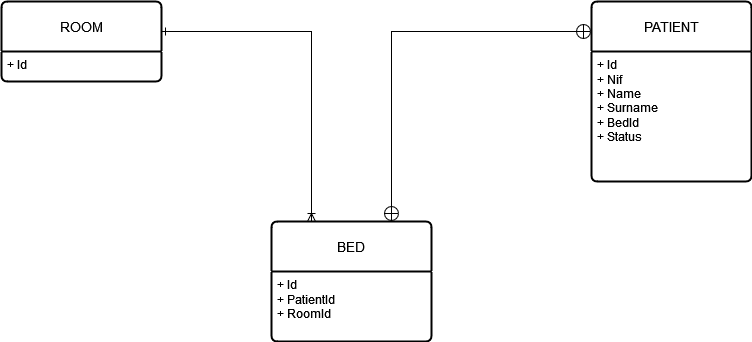

The diagram above was exported from draw.io. Its source (the exported page's mxGraphModel, read from the mxfile embedded in the PNG):
<mxGraphModel dx="1723" dy="643" grid="1" gridSize="10" guides="1" tooltips="1" connect="1" arrows="1" fold="1" page="1" pageScale="1" pageWidth="827" pageHeight="1169" math="0" shadow="0">
  <root>
    <mxCell id="0" />
    <mxCell id="1" parent="0" />
    <mxCell id="srd5C8FEI46NBlYUB8_U-1" value="BED" style="swimlane;childLayout=stackLayout;horizontal=1;startSize=50;horizontalStack=0;rounded=1;fontSize=14;fontStyle=0;strokeWidth=2;resizeParent=0;resizeLast=1;shadow=0;dashed=0;align=center;arcSize=4;whiteSpace=wrap;html=1;fillColor=default;" parent="1" vertex="1">
      <mxGeometry x="300" y="320" width="160" height="120" as="geometry" />
    </mxCell>
    <mxCell id="srd5C8FEI46NBlYUB8_U-2" value="&lt;div&gt;+ Id&lt;br&gt;&lt;/div&gt;&lt;div&gt;+ PatientId&lt;/div&gt;&lt;div&gt;+ RoomId&lt;br&gt;&lt;/div&gt;" style="align=left;strokeColor=none;fillColor=none;spacingLeft=4;fontSize=12;verticalAlign=top;resizable=0;rotatable=0;part=1;html=1;" parent="srd5C8FEI46NBlYUB8_U-1" vertex="1">
      <mxGeometry y="50" width="160" height="70" as="geometry" />
    </mxCell>
    <mxCell id="srd5C8FEI46NBlYUB8_U-12" style="edgeStyle=orthogonalEdgeStyle;rounded=0;orthogonalLoop=1;jettySize=auto;html=1;entryX=0.25;entryY=0;entryDx=0;entryDy=0;endArrow=ERoneToMany;endFill=0;startArrow=ERone;startFill=0;" parent="1" source="srd5C8FEI46NBlYUB8_U-4" target="srd5C8FEI46NBlYUB8_U-1" edge="1">
      <mxGeometry relative="1" as="geometry">
        <Array as="points">
          <mxPoint x="340" y="130" />
        </Array>
      </mxGeometry>
    </mxCell>
    <mxCell id="srd5C8FEI46NBlYUB8_U-4" value="ROOM" style="swimlane;childLayout=stackLayout;horizontal=1;startSize=50;horizontalStack=0;rounded=1;fontSize=14;fontStyle=0;strokeWidth=2;resizeParent=0;resizeLast=1;shadow=0;dashed=0;align=center;arcSize=4;whiteSpace=wrap;html=1;" parent="1" vertex="1">
      <mxGeometry x="30" y="100" width="160" height="80" as="geometry" />
    </mxCell>
    <mxCell id="srd5C8FEI46NBlYUB8_U-5" value="+ Id" style="align=left;strokeColor=none;fillColor=none;spacingLeft=4;fontSize=12;verticalAlign=top;resizable=0;rotatable=0;part=1;html=1;" parent="srd5C8FEI46NBlYUB8_U-4" vertex="1">
      <mxGeometry y="50" width="160" height="30" as="geometry" />
    </mxCell>
    <mxCell id="srd5C8FEI46NBlYUB8_U-6" value="PATIENT" style="swimlane;childLayout=stackLayout;horizontal=1;startSize=50;horizontalStack=0;rounded=1;fontSize=14;fontStyle=0;strokeWidth=2;resizeParent=0;resizeLast=1;shadow=0;dashed=0;align=center;arcSize=4;whiteSpace=wrap;html=1;" parent="1" vertex="1">
      <mxGeometry x="620" y="100" width="160" height="180" as="geometry" />
    </mxCell>
    <mxCell id="srd5C8FEI46NBlYUB8_U-7" value="&lt;div&gt;+ Id&lt;br&gt;&lt;/div&gt;&lt;div&gt;+ Nif&lt;br&gt;&lt;/div&gt;&lt;div&gt;+ Name&lt;br&gt;&lt;/div&gt;&lt;div&gt;+ Surname&lt;br&gt;&lt;/div&gt;&lt;div&gt;+ BedId&lt;/div&gt;&lt;div&gt;+ Status&lt;br&gt;&lt;/div&gt;" style="align=left;strokeColor=none;fillColor=none;spacingLeft=4;fontSize=12;verticalAlign=top;resizable=0;rotatable=0;part=1;html=1;" parent="srd5C8FEI46NBlYUB8_U-6" vertex="1">
      <mxGeometry y="50" width="160" height="130" as="geometry" />
    </mxCell>
    <mxCell id="srd5C8FEI46NBlYUB8_U-13" style="edgeStyle=orthogonalEdgeStyle;rounded=0;orthogonalLoop=1;jettySize=auto;html=1;exitX=0.75;exitY=0;exitDx=0;exitDy=0;endArrow=circlePlus;endFill=0;startArrow=circlePlus;startFill=0;" parent="1" source="srd5C8FEI46NBlYUB8_U-1" edge="1">
      <mxGeometry relative="1" as="geometry">
        <mxPoint x="620" y="130" as="targetPoint" />
        <Array as="points">
          <mxPoint x="420" y="130" />
          <mxPoint x="619" y="130" />
        </Array>
      </mxGeometry>
    </mxCell>
  </root>
</mxGraphModel>